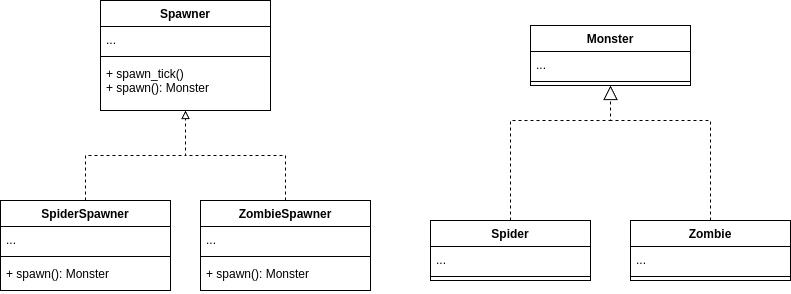

The diagram above was exported from draw.io. Its source (the exported page's mxGraphModel, read from the mxfile embedded in the PNG):
<mxGraphModel dx="1050" dy="630" grid="1" gridSize="10" guides="1" tooltips="1" connect="1" arrows="1" fold="1" page="1" pageScale="1" pageWidth="850" pageHeight="1100" background="#ffffff" math="0" shadow="0">
  <root>
    <mxCell id="0" />
    <mxCell id="1" parent="0" />
    <mxCell id="cOdPDZek6agSxLyZG8pL-10" value="Spawner" style="swimlane;fontStyle=1;align=center;verticalAlign=top;childLayout=stackLayout;horizontal=1;startSize=26;horizontalStack=0;resizeParent=1;resizeParentMax=0;resizeLast=0;collapsible=1;marginBottom=0;whiteSpace=wrap;html=1;" parent="1" vertex="1">
      <mxGeometry x="130" y="240" width="170" height="110" as="geometry" />
    </mxCell>
    <mxCell id="cOdPDZek6agSxLyZG8pL-11" value="..." style="text;strokeColor=none;fillColor=none;align=left;verticalAlign=top;spacingLeft=4;spacingRight=4;overflow=hidden;rotatable=0;points=[[0,0.5],[1,0.5]];portConstraint=eastwest;whiteSpace=wrap;html=1;" parent="cOdPDZek6agSxLyZG8pL-10" vertex="1">
      <mxGeometry y="26" width="170" height="26" as="geometry" />
    </mxCell>
    <mxCell id="cOdPDZek6agSxLyZG8pL-12" value="" style="line;strokeWidth=1;fillColor=none;align=left;verticalAlign=middle;spacingTop=-1;spacingLeft=3;spacingRight=3;rotatable=0;labelPosition=right;points=[];portConstraint=eastwest;strokeColor=inherit;" parent="cOdPDZek6agSxLyZG8pL-10" vertex="1">
      <mxGeometry y="52" width="170" height="8" as="geometry" />
    </mxCell>
    <mxCell id="cOdPDZek6agSxLyZG8pL-13" value="&lt;div&gt;+ spawn_tick()&lt;/div&gt;+ spawn(): Monster" style="text;strokeColor=none;fillColor=none;align=left;verticalAlign=top;spacingLeft=4;spacingRight=4;overflow=hidden;rotatable=0;points=[[0,0.5],[1,0.5]];portConstraint=eastwest;whiteSpace=wrap;html=1;" parent="cOdPDZek6agSxLyZG8pL-10" vertex="1">
      <mxGeometry y="60" width="170" height="50" as="geometry" />
    </mxCell>
    <mxCell id="cOdPDZek6agSxLyZG8pL-40" style="edgeStyle=orthogonalEdgeStyle;rounded=0;orthogonalLoop=1;jettySize=auto;html=1;exitX=0.5;exitY=0;exitDx=0;exitDy=0;endArrow=block;endFill=0;dashed=1;" parent="1" source="cOdPDZek6agSxLyZG8pL-15" target="cOdPDZek6agSxLyZG8pL-10" edge="1">
      <mxGeometry relative="1" as="geometry" />
    </mxCell>
    <mxCell id="cOdPDZek6agSxLyZG8pL-15" value="SpiderSpawner" style="swimlane;fontStyle=1;align=center;verticalAlign=top;childLayout=stackLayout;horizontal=1;startSize=26;horizontalStack=0;resizeParent=1;resizeParentMax=0;resizeLast=0;collapsible=1;marginBottom=0;whiteSpace=wrap;html=1;" parent="1" vertex="1">
      <mxGeometry x="30" y="440" width="170" height="90" as="geometry" />
    </mxCell>
    <mxCell id="cOdPDZek6agSxLyZG8pL-16" value="..." style="text;strokeColor=none;fillColor=none;align=left;verticalAlign=top;spacingLeft=4;spacingRight=4;overflow=hidden;rotatable=0;points=[[0,0.5],[1,0.5]];portConstraint=eastwest;whiteSpace=wrap;html=1;" parent="cOdPDZek6agSxLyZG8pL-15" vertex="1">
      <mxGeometry y="26" width="170" height="26" as="geometry" />
    </mxCell>
    <mxCell id="cOdPDZek6agSxLyZG8pL-17" value="" style="line;strokeWidth=1;fillColor=none;align=left;verticalAlign=middle;spacingTop=-1;spacingLeft=3;spacingRight=3;rotatable=0;labelPosition=right;points=[];portConstraint=eastwest;strokeColor=inherit;" parent="cOdPDZek6agSxLyZG8pL-15" vertex="1">
      <mxGeometry y="52" width="170" height="8" as="geometry" />
    </mxCell>
    <mxCell id="cOdPDZek6agSxLyZG8pL-18" value="+ spawn(): Monster" style="text;strokeColor=none;fillColor=none;align=left;verticalAlign=top;spacingLeft=4;spacingRight=4;overflow=hidden;rotatable=0;points=[[0,0.5],[1,0.5]];portConstraint=eastwest;whiteSpace=wrap;html=1;" parent="cOdPDZek6agSxLyZG8pL-15" vertex="1">
      <mxGeometry y="60" width="170" height="30" as="geometry" />
    </mxCell>
    <mxCell id="cOdPDZek6agSxLyZG8pL-42" style="edgeStyle=orthogonalEdgeStyle;rounded=0;orthogonalLoop=1;jettySize=auto;html=1;exitX=0.5;exitY=0;exitDx=0;exitDy=0;endArrow=block;endFill=0;dashed=1;" parent="1" source="cOdPDZek6agSxLyZG8pL-19" target="cOdPDZek6agSxLyZG8pL-10" edge="1">
      <mxGeometry relative="1" as="geometry" />
    </mxCell>
    <mxCell id="cOdPDZek6agSxLyZG8pL-19" value="ZombieSpawner" style="swimlane;fontStyle=1;align=center;verticalAlign=top;childLayout=stackLayout;horizontal=1;startSize=26;horizontalStack=0;resizeParent=1;resizeParentMax=0;resizeLast=0;collapsible=1;marginBottom=0;whiteSpace=wrap;html=1;" parent="1" vertex="1">
      <mxGeometry x="230" y="440" width="170" height="90" as="geometry" />
    </mxCell>
    <mxCell id="cOdPDZek6agSxLyZG8pL-20" value="..." style="text;strokeColor=none;fillColor=none;align=left;verticalAlign=top;spacingLeft=4;spacingRight=4;overflow=hidden;rotatable=0;points=[[0,0.5],[1,0.5]];portConstraint=eastwest;whiteSpace=wrap;html=1;" parent="cOdPDZek6agSxLyZG8pL-19" vertex="1">
      <mxGeometry y="26" width="170" height="26" as="geometry" />
    </mxCell>
    <mxCell id="cOdPDZek6agSxLyZG8pL-21" value="" style="line;strokeWidth=1;fillColor=none;align=left;verticalAlign=middle;spacingTop=-1;spacingLeft=3;spacingRight=3;rotatable=0;labelPosition=right;points=[];portConstraint=eastwest;strokeColor=inherit;" parent="cOdPDZek6agSxLyZG8pL-19" vertex="1">
      <mxGeometry y="52" width="170" height="8" as="geometry" />
    </mxCell>
    <mxCell id="cOdPDZek6agSxLyZG8pL-22" value="+ spawn(): Monster" style="text;strokeColor=none;fillColor=none;align=left;verticalAlign=top;spacingLeft=4;spacingRight=4;overflow=hidden;rotatable=0;points=[[0,0.5],[1,0.5]];portConstraint=eastwest;whiteSpace=wrap;html=1;" parent="cOdPDZek6agSxLyZG8pL-19" vertex="1">
      <mxGeometry y="60" width="170" height="30" as="geometry" />
    </mxCell>
    <mxCell id="cOdPDZek6agSxLyZG8pL-23" value="&lt;span style=&quot;text-align: left;&quot;&gt;Monster&lt;/span&gt;" style="swimlane;fontStyle=1;align=center;verticalAlign=top;childLayout=stackLayout;horizontal=1;startSize=26;horizontalStack=0;resizeParent=1;resizeParentMax=0;resizeLast=0;collapsible=1;marginBottom=0;whiteSpace=wrap;html=1;" parent="1" vertex="1">
      <mxGeometry x="560" y="265" width="160" height="60" as="geometry" />
    </mxCell>
    <mxCell id="cOdPDZek6agSxLyZG8pL-24" value="..." style="text;strokeColor=none;fillColor=none;align=left;verticalAlign=top;spacingLeft=4;spacingRight=4;overflow=hidden;rotatable=0;points=[[0,0.5],[1,0.5]];portConstraint=eastwest;whiteSpace=wrap;html=1;" parent="cOdPDZek6agSxLyZG8pL-23" vertex="1">
      <mxGeometry y="26" width="160" height="26" as="geometry" />
    </mxCell>
    <mxCell id="cOdPDZek6agSxLyZG8pL-25" value="" style="line;strokeWidth=1;fillColor=none;align=left;verticalAlign=middle;spacingTop=-1;spacingLeft=3;spacingRight=3;rotatable=0;labelPosition=right;points=[];portConstraint=eastwest;strokeColor=inherit;" parent="cOdPDZek6agSxLyZG8pL-23" vertex="1">
      <mxGeometry y="52" width="160" height="8" as="geometry" />
    </mxCell>
    <mxCell id="cOdPDZek6agSxLyZG8pL-27" value="&lt;div style=&quot;text-align: left;&quot;&gt;&lt;span style=&quot;background-color: initial;&quot;&gt;Spider&lt;/span&gt;&lt;/div&gt;" style="swimlane;fontStyle=1;align=center;verticalAlign=top;childLayout=stackLayout;horizontal=1;startSize=26;horizontalStack=0;resizeParent=1;resizeParentMax=0;resizeLast=0;collapsible=1;marginBottom=0;whiteSpace=wrap;html=1;" parent="1" vertex="1">
      <mxGeometry x="460" y="460" width="160" height="60" as="geometry" />
    </mxCell>
    <mxCell id="cOdPDZek6agSxLyZG8pL-28" value="..." style="text;strokeColor=none;fillColor=none;align=left;verticalAlign=top;spacingLeft=4;spacingRight=4;overflow=hidden;rotatable=0;points=[[0,0.5],[1,0.5]];portConstraint=eastwest;whiteSpace=wrap;html=1;" parent="cOdPDZek6agSxLyZG8pL-27" vertex="1">
      <mxGeometry y="26" width="160" height="26" as="geometry" />
    </mxCell>
    <mxCell id="cOdPDZek6agSxLyZG8pL-29" value="" style="line;strokeWidth=1;fillColor=none;align=left;verticalAlign=middle;spacingTop=-1;spacingLeft=3;spacingRight=3;rotatable=0;labelPosition=right;points=[];portConstraint=eastwest;strokeColor=inherit;" parent="cOdPDZek6agSxLyZG8pL-27" vertex="1">
      <mxGeometry y="52" width="160" height="8" as="geometry" />
    </mxCell>
    <mxCell id="cOdPDZek6agSxLyZG8pL-31" value="&lt;span style=&quot;text-align: left;&quot;&gt;Zombie&lt;/span&gt;" style="swimlane;fontStyle=1;align=center;verticalAlign=top;childLayout=stackLayout;horizontal=1;startSize=26;horizontalStack=0;resizeParent=1;resizeParentMax=0;resizeLast=0;collapsible=1;marginBottom=0;whiteSpace=wrap;html=1;" parent="1" vertex="1">
      <mxGeometry x="660" y="460" width="160" height="60" as="geometry" />
    </mxCell>
    <mxCell id="cOdPDZek6agSxLyZG8pL-32" value="..." style="text;strokeColor=none;fillColor=none;align=left;verticalAlign=top;spacingLeft=4;spacingRight=4;overflow=hidden;rotatable=0;points=[[0,0.5],[1,0.5]];portConstraint=eastwest;whiteSpace=wrap;html=1;" parent="cOdPDZek6agSxLyZG8pL-31" vertex="1">
      <mxGeometry y="26" width="160" height="26" as="geometry" />
    </mxCell>
    <mxCell id="cOdPDZek6agSxLyZG8pL-33" value="" style="line;strokeWidth=1;fillColor=none;align=left;verticalAlign=middle;spacingTop=-1;spacingLeft=3;spacingRight=3;rotatable=0;labelPosition=right;points=[];portConstraint=eastwest;strokeColor=inherit;" parent="cOdPDZek6agSxLyZG8pL-31" vertex="1">
      <mxGeometry y="52" width="160" height="8" as="geometry" />
    </mxCell>
    <mxCell id="cOdPDZek6agSxLyZG8pL-37" value="" style="endArrow=block;dashed=1;endFill=0;endSize=12;html=1;rounded=0;exitX=0.5;exitY=0;exitDx=0;exitDy=0;" parent="1" source="cOdPDZek6agSxLyZG8pL-27" target="cOdPDZek6agSxLyZG8pL-23" edge="1">
      <mxGeometry width="160" relative="1" as="geometry">
        <mxPoint x="530" y="385.76" as="sourcePoint" />
        <mxPoint x="637.9200000000001" y="300" as="targetPoint" />
        <Array as="points">
          <mxPoint x="540" y="360" />
          <mxPoint x="640" y="360" />
        </Array>
      </mxGeometry>
    </mxCell>
    <mxCell id="cOdPDZek6agSxLyZG8pL-38" value="" style="endArrow=none;dashed=1;endFill=0;endSize=12;html=1;rounded=0;" parent="1" edge="1" source="cOdPDZek6agSxLyZG8pL-31">
      <mxGeometry width="160" relative="1" as="geometry">
        <mxPoint x="740" y="440" as="sourcePoint" />
        <mxPoint x="640" y="360" as="targetPoint" />
        <Array as="points">
          <mxPoint x="740" y="360" />
        </Array>
      </mxGeometry>
    </mxCell>
  </root>
</mxGraphModel>